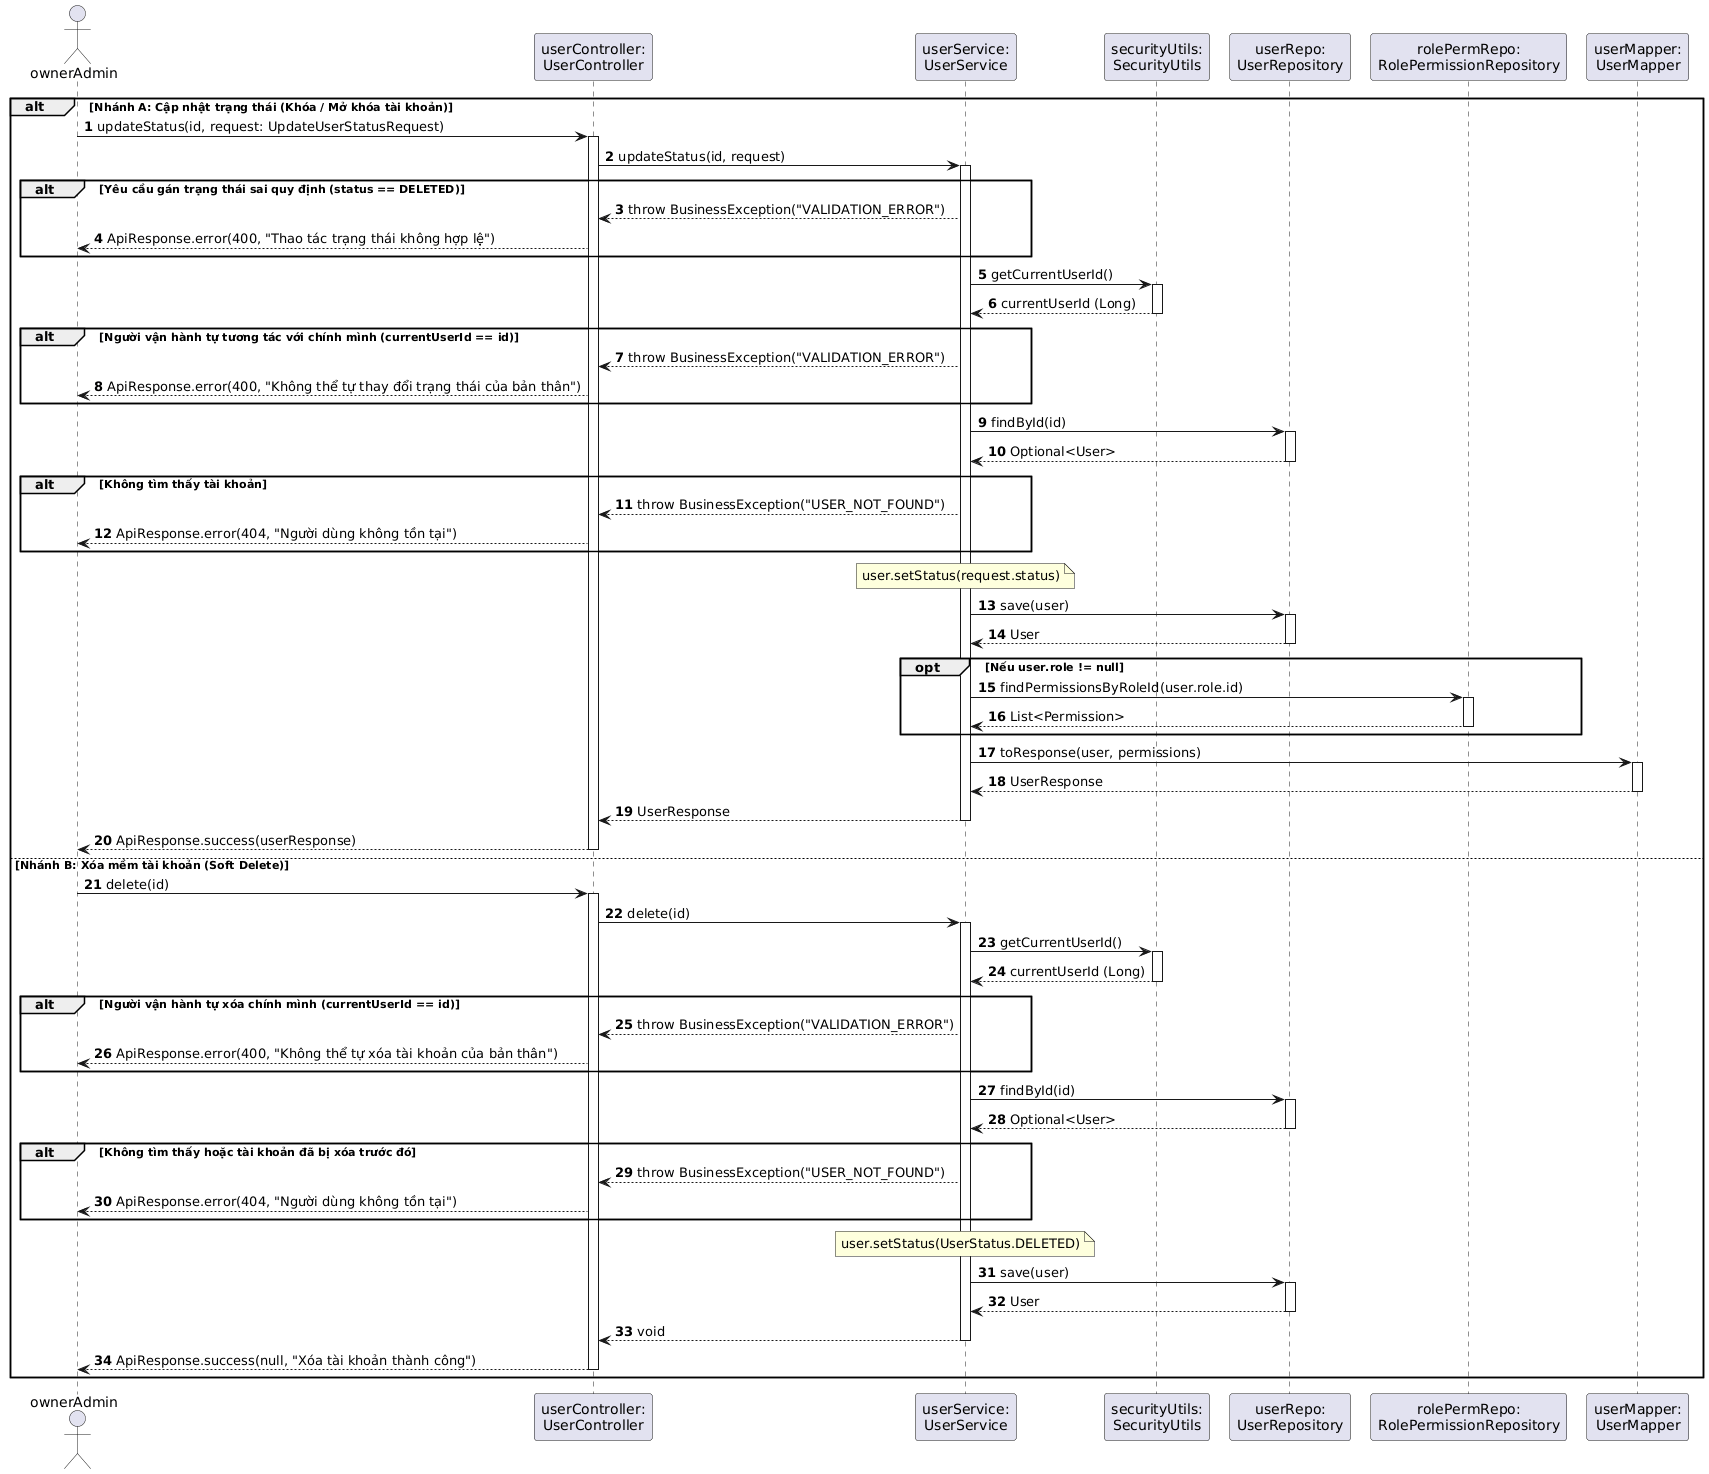

The diagram above was rendered by PlantUML. Its source (embedded in the PNG):
@startuml
autonumber
skinparam BoxPadding 5
skinparam ParticipantPadding 5

actor "ownerAdmin" as Actor
participant "userController:\nUserController" as Ctrl
participant "userService:\nUserService" as Svc
participant "securityUtils:\nSecurityUtils" as SecUtil
participant "userRepo:\nUserRepository" as UserRepo
participant "rolePermRepo:\nRolePermissionRepository" as RolePermRepo
participant "userMapper:\nUserMapper" as UMapper

alt Nhánh A: Cập nhật trạng thái (Khóa / Mở khóa tài khoản)
    Actor -> Ctrl : updateStatus(id, request: UpdateUserStatusRequest)
    activate Ctrl
    Ctrl -> Svc : updateStatus(id, request)
    activate Svc
    
    alt Yêu cầu gán trạng thái sai quy định (status == DELETED)
        Svc --> Ctrl : throw BusinessException("VALIDATION_ERROR")
        Ctrl --> Actor : ApiResponse.error(400, "Thao tác trạng thái không hợp lệ")
    end
    
    Svc -> SecUtil : getCurrentUserId()
    activate SecUtil
    SecUtil --> Svc : currentUserId (Long)
    deactivate SecUtil
    
    alt Người vận hành tự tương tác với chính mình (currentUserId == id)
        Svc --> Ctrl : throw BusinessException("VALIDATION_ERROR")
        Ctrl --> Actor : ApiResponse.error(400, "Không thể tự thay đổi trạng thái của bản thân")
    end
    
    Svc -> UserRepo : findById(id)
    activate UserRepo
    UserRepo --> Svc : Optional<User>
    deactivate UserRepo
    alt Không tìm thấy tài khoản
        Svc --> Ctrl : throw BusinessException("USER_NOT_FOUND")
        Ctrl --> Actor : ApiResponse.error(404, "Người dùng không tồn tại")
    end
    
    note over Svc: user.setStatus(request.status)
    Svc -> UserRepo : save(user)
    activate UserRepo
    UserRepo --> Svc : User
    deactivate UserRepo
    
    opt Nếu user.role != null
        Svc -> RolePermRepo : findPermissionsByRoleId(user.role.id)
        activate RolePermRepo
        RolePermRepo --> Svc : List<Permission>
        deactivate RolePermRepo
    end
    
    Svc -> UMapper : toResponse(user, permissions)
    activate UMapper
    UMapper --> Svc : UserResponse
    deactivate UMapper
    
    Svc --> Ctrl : UserResponse
    deactivate Svc
    Ctrl --> Actor : ApiResponse.success(userResponse)
    deactivate Ctrl

else Nhánh B: Xóa mềm tài khoản (Soft Delete)
    Actor -> Ctrl : delete(id)
    activate Ctrl
    Ctrl -> Svc : delete(id)
    activate Svc
    
    Svc -> SecUtil : getCurrentUserId()
    activate SecUtil
    SecUtil --> Svc : currentUserId (Long)
    deactivate SecUtil
    
    alt Người vận hành tự xóa chính mình (currentUserId == id)
        Svc --> Ctrl : throw BusinessException("VALIDATION_ERROR")
        Ctrl --> Actor : ApiResponse.error(400, "Không thể tự xóa tài khoản của bản thân")
    end
    
    Svc -> UserRepo : findById(id)
    activate UserRepo
    UserRepo --> Svc : Optional<User>
    deactivate UserRepo
    alt Không tìm thấy hoặc tài khoản đã bị xóa trước đó
        Svc --> Ctrl : throw BusinessException("USER_NOT_FOUND")
        Ctrl --> Actor : ApiResponse.error(404, "Người dùng không tồn tại")
    end
    
    note over Svc: user.setStatus(UserStatus.DELETED)
    Svc -> UserRepo : save(user)
    activate UserRepo
    UserRepo --> Svc : User
    deactivate UserRepo
    
    Svc --> Ctrl : void
    deactivate Svc
    Ctrl --> Actor : ApiResponse.success(null, "Xóa tài khoản thành công")
    deactivate Ctrl
end
@endum